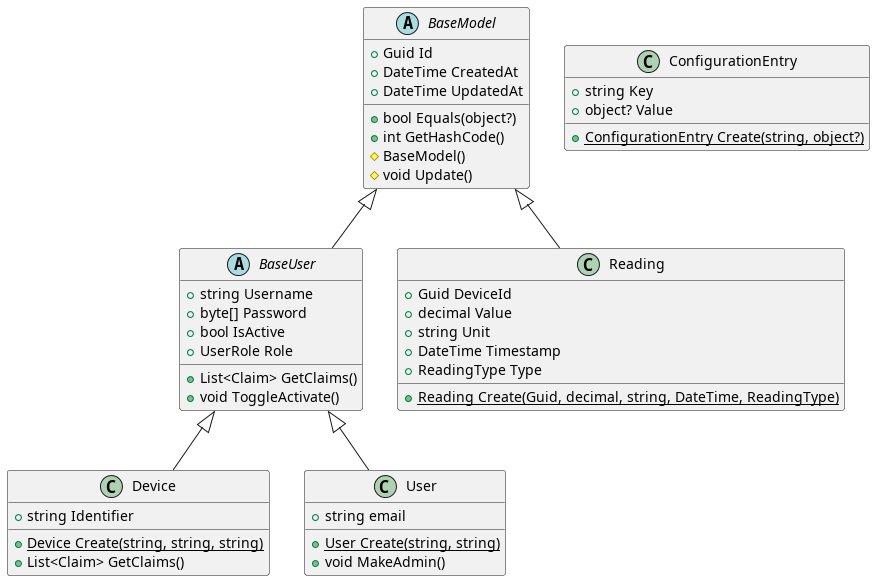

The diagram above was rendered by PlantUML. Its source (embedded in the PNG):
@startuml

abstract class BaseModel {
    + Guid Id
    + DateTime CreatedAt
    + DateTime UpdatedAt

    + bool Equals(object?)
    + int GetHashCode()
    # BaseModel()
    # void Update()
}

abstract class BaseUser {
    + string Username
    + byte[] Password
    + bool IsActive
    + UserRole Role

    + List<Claim> GetClaims()
    + void ToggleActivate()
}

class Device {
    + string Identifier
    + {static} Device Create(string, string, string)
    + List<Claim> GetClaims()
}

class User {
    + string email
    + {static} User Create(string, string)
    + void MakeAdmin()
}

class Reading {
    + Guid DeviceId
    + decimal Value
    + string Unit
    + DateTime Timestamp
    + ReadingType Type
    + {static} Reading Create(Guid, decimal, string, DateTime, ReadingType)
}

class ConfigurationEntry {
    + string Key
    + object? Value
    + {static} ConfigurationEntry Create(string, object?)
}

BaseModel <|-- BaseUser
BaseUser <|-- Device
BaseUser <|-- User
BaseModel <|-- Reading

@enduml